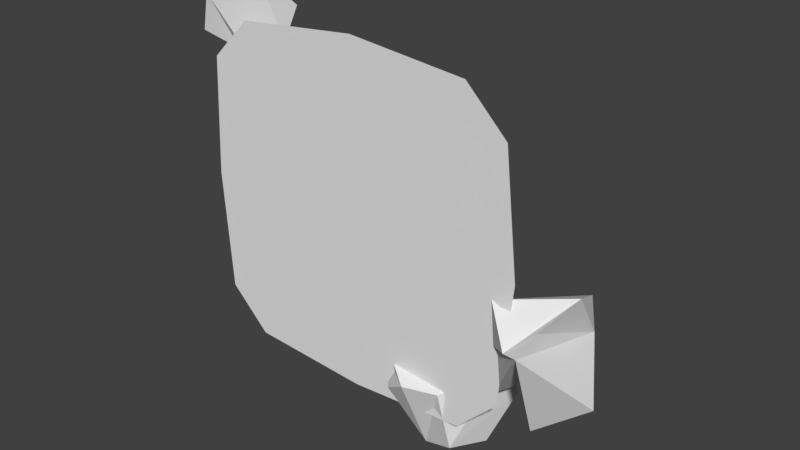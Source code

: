 # Source: Construction_Model.blend  (saved by Blender 2.77.0; exported with 4.5.12 LTS)
import bpy
from mathutils import Matrix  # noqa: F401  (used for matrix-valued properties, if any)

bpy.ops.wm.read_factory_settings(use_empty=True)
scene = bpy.context.scene
scene.name = 'Scene'

# ---- collections
col_collection_1 = bpy.data.collections.new('Collection 1'); scene.collection.children.link(col_collection_1)

# ---- world
world_world = bpy.data.worlds.new('World'); scene.world = world_world
world_world.color = (0.05088, 0.05088, 0.05088)
world_world.use_sun_shadow = False
world_world.sun_shadow_jitter_overblur = 0.0
world_world.cycles.sampling_method = 'MANUAL'

# ---- meshes
me_constructtopmesh = bpy.data.meshes.new('ConstructTopMesh')
me_constructtopmesh.from_pydata([(-0.3387, 0.09148, -0.2322), (0.3411, 0.09148, -0.2298), (0.3588, 0.08316, 0.001008), (-0.2388, 0.06064, 0.1609), (-0.1626, 0.06064, 0.2371), (0.1609, 0.06064, 0.2388), (0.2371, 0.06064, 0.1626), (-0.2371, 0.06064, -0.1626), (-0.1609, 0.06064, -0.2388), (0.1626, 0.06064, -0.2371), (0.2388, 0.06064, -0.1609), (-0.0007056, 0.05482, 0.2512), (0.0007056, 0.05482, -0.2512), (-0.2512, 0.05482, -0.0007056), (0.2512, 0.05482, 0.0007057), (-0.2322, 0.09148, 0.3387), (-0.3411, 0.09148, 0.2298), (0.3387, 0.09148, 0.2322), (0.2298, 0.09148, 0.3411), (-0.2298, 0.09148, -0.3411), (0.2322, 0.09148, -0.3387), (-0.001008, 0.08316, 0.3588), (0.001008, 0.08316, -0.3588), (-0.3588, 0.08316, -0.001008)], [], [(17, 2, 14, 6), (21, 18, 5, 11), (20, 22, 12, 9), (19, 0, 7, 8), (0, 23, 13, 7), (1, 20, 9, 10), (22, 19, 8, 12), (23, 16, 3, 13), (16, 15, 4, 3), (15, 21, 11, 4), (2, 1, 10, 14), (18, 17, 6, 5), (12, 8, 7, 13, 3, 4, 11, 5, 6, 14, 10, 9)])
me_constructtopmesh.polygons.foreach_set('use_smooth', [True] * 13)
me_constructtopmesh.use_remesh_preserve_volume = False
me_constructtopmesh.use_remesh_preserve_attributes = False
me_constructtopmesh.use_mirror_vertex_groups = False
me_constructtopmesh.update()
me_constructrubblemesh = bpy.data.meshes.new('ConstructRubbleMesh')
me_constructrubblemesh.from_pydata([(0.3824, 0.1589, -0.396), (0.31, 0.2431, -0.4852), (0.2827, 0.2058, -0.2916), (0.1302, -0.008268, -0.3377), (0.3653, 0.08719, -0.3169), (0.2717, -0.01863, -0.3591), (0.2973, 0.1409, -0.2514), (0.33, 0.1085, -0.5382), (0.2919, 0.008245, -0.5203), (0.1872, -0.04934, -0.3559), (0.2015, 0.03064, -0.557), (0.1168, -0.01446, -0.4086), (0.1196, 0.2526, -0.488), (0.06117, 0.04739, -0.3673), (0.09021, 0.2303, -0.4075), (0.5337, 0.15, -0.2909), (0.3993, 0.02721, -0.3179), (0.4338, 0.1609, -0.2282), (0.5383, 0.222, -0.1913), (0.6503, 0.0409, -0.2578), (0.4248, 0.1247, -0.3316), (0.5097, 0.01817, -0.3677), (0.4541, 0.1429, -0.2488), (0.4024, 0.09609, -0.2479), (0.5163, 0.1702, -0.2759), (0.3294, 0.07232, -0.2163), (0.5353, 0.2021, -0.08567), (0.3887, 0.05291, -0.08635), (0.5664, 0.09732, -0.03517), (0.482, -0.0684, -0.1269), (0.5304, -0.09307, -0.1092), (0.4068, -0.008115, -0.04992), (0.5286, -0.01379, -0.08503), (-0.3136, 0.1562, 0.4321), (-0.3407, 0.0543, 0.5334), (-0.3881, 0.07345, 0.2881), (-0.4981, 0.01605, 0.3671), (-0.3363, 0.1412, 0.3586), (-0.3198, 0.114, 0.3461), (-0.414, 0.1686, 0.3422), (-0.4798, 0.1808, 0.389), (-0.4179, 0.05301, 0.5269), (-0.4604, -0.0005681, 0.4707), (-0.4323, 0.0694, 0.3176), (0.5304, -0.09307, -0.1092), (0.3993, 0.02721, -0.3179), (0.3294, 0.07232, -0.2163), (0.4068, -0.008115, -0.04992), (0.3887, 0.05291, -0.08635), (0.482, -0.0684, -0.1269), (0.3294, 0.07232, -0.2163), (0.4068, -0.008115, -0.04992), (0.482, -0.0684, -0.1269), (0.5286, -0.01379, -0.08503), (0.5664, 0.09732, -0.03517), (0.5353, 0.2021, -0.08567), (0.3887, 0.05291, -0.08635)], [], [(26, 56, 47, 54), (1, 2, 6, 4, 0, 7), (54, 47, 52, 53), (39, 40, 37), (40, 41, 34, 33), (42, 36, 43), (46, 51, 27), (11, 10, 8, 5, 9), (15, 22, 24), (24, 18, 19, 21, 20, 15), (10, 11, 13, 14, 12), (35, 43, 36, 40, 39), (12, 14, 2, 1), (9, 5, 4, 6, 3), (16, 44, 29, 31, 50), (48, 55, 18, 24, 22, 17, 23, 20, 45, 25), (19, 18, 55, 28, 32, 30), (22, 23, 17), (5, 8, 7, 0, 4), (19, 30, 45, 20, 21), (36, 42, 41, 40), (20, 23, 22, 15), (38, 33, 34), (9, 3, 13, 11), (2, 14, 13, 3, 6), (49, 30, 32), (33, 38, 35, 39, 37, 40), (38, 34, 41, 42, 43, 35), (10, 12, 1, 7, 8)])
me_constructrubblemesh.use_remesh_preserve_volume = False
me_constructrubblemesh.use_remesh_preserve_attributes = False
me_constructrubblemesh.use_mirror_vertex_groups = False
me_constructrubblemesh.update()
me_constructbottommesh = bpy.data.meshes.new('ConstructBottomMesh')
me_constructbottommesh.from_pydata([(-0.3411, 0.09148, 0.2298), (0.2298, 0.09148, 0.3411), (0.3387, 0.09148, 0.2322), (-0.001008, 0.08316, 0.3588), (0.3588, 0.08316, 0.001008), (-0.4318, -0.008316, 0.3205), (0.4318, -0.008316, -0.3205), (0.001008, 4.523e-07, -0.4596), (-0.4596, 4.151e-07, -0.001008), (0.4596, 4.151e-07, 0.001008), (-0.2322, 0.09148, 0.3387), (-0.3387, 0.09148, -0.2322), (-0.2298, 0.09148, -0.3411), (0.2322, 0.09148, -0.3387), (0.3411, 0.09148, -0.2298), (0.001008, 0.08316, -0.3588), (-0.3588, 0.08316, -0.001008), (-0.323, -0.008316, 0.4294), (0.4294, -0.008316, 0.323), (0.3205, -0.008316, 0.4318), (-0.4294, -0.008316, -0.323), (-0.3205, -0.008316, -0.4318), (0.323, -0.008315, -0.4294), (-0.001008, 3.718e-07, 0.4596), (0.4294, -0.008316, 0.323), (0.3205, -0.008316, 0.4318), (-0.4294, -0.008316, -0.323), (-0.3205, -0.008316, -0.4318), (-0.001008, 3.718e-07, 0.4596), (-0.323, -0.008316, 0.4294), (-0.4318, -0.008316, 0.3205), (-0.4596, 4.151e-07, -0.001008), (0.4318, -0.008316, -0.3205), (0.4596, 4.151e-07, 0.001008), (0.323, -0.008315, -0.4294), (0.001008, 4.523e-07, -0.4596)], [], [(30, 29, 10, 0), (25, 24, 2, 1), (27, 26, 11, 12), (32, 34, 13, 14), (3, 28, 25, 1), (10, 29, 28, 3), (15, 35, 27, 12), (13, 34, 35, 15), (16, 31, 30, 0), (11, 26, 31, 16), (4, 2, 24, 33), (14, 4, 33, 32), (17, 5, 8, 20, 21, 7, 22, 6, 9, 18, 19, 23)])
me_constructbottommesh.polygons.foreach_set('use_smooth', [True] * 13)
me_constructbottommesh.use_remesh_preserve_volume = False
me_constructbottommesh.use_remesh_preserve_attributes = False
me_constructbottommesh.use_mirror_vertex_groups = False
me_constructbottommesh.update()

# ---- objects
ob_construct_top = bpy.data.objects.new('Construct Top', me_constructtopmesh)
ob_construct_rubble = bpy.data.objects.new('Construct Rubble', me_constructrubblemesh)
ob_construct_bottom = bpy.data.objects.new('Construct Bottom', me_constructbottommesh)

# ---- transforms, parenting, visibility, modifiers, constraints
ob_construct_top.location = (0.0, 0.0, 0.0)
ob_construct_top.lineart.crease_threshold = 0.0
ob_construct_rubble.location = (0.0, 0.0, 0.0)
ob_construct_rubble.lineart.crease_threshold = 0.0
ob_construct_bottom.location = (0.0, 0.0, 0.0)
ob_construct_bottom.lineart.crease_threshold = 0.0

# ---- collection membership
col_collection_1.objects.link(ob_construct_top)
col_collection_1.objects.link(ob_construct_rubble)
col_collection_1.objects.link(ob_construct_bottom)

# ---- scene / render settings (as saved in the file)
scene.frame_start = 1; scene.frame_end = 250; scene.frame_set(1)
scene.render.engine = 'BLENDER_EEVEE_NEXT'
scene.render.resolution_percentage = 50
scene.render.dither_intensity = 0.0
scene.cycles.use_denoising = False
scene.cycles.samples = 128
scene.cycles.sampling_pattern = 'TABULATED_SOBOL'
scene.cycles.light_sampling_threshold = 0.0
scene.cycles.use_adaptive_sampling = False
scene.cycles.use_light_tree = False
scene.cycles.blur_glossy = 0.0
scene.cycles.sample_clamp_indirect = 0.0
scene.view_settings.view_transform = 'Standard'
bpy.context.view_layer.update()

# ---- added for rendering (the .blend has no active camera and no usable light): camera, sun
cam_auto = bpy.data.cameras.new('AutoCamera')
cam_auto.lens = 50.0
cam_auto.sensor_width = 36.0
cam_auto.clip_end = 1000.0
ob_auto_camera = bpy.data.objects.new('AutoCamera', cam_auto)
scene.collection.objects.link(ob_auto_camera)
ob_auto_camera.location = (1.57579, -1.71987, 1.18794)
ob_auto_camera.rotation_euler = (1.09748, -7.21219e-08, 0.694738)
scene.camera = ob_auto_camera
light_auto_sun = bpy.data.lights.new('AutoSun', 'SUN')
light_auto_sun.energy = 3.0
light_auto_sun.angle = 0.0523599
ob_auto_sun = bpy.data.objects.new('AutoSun', light_auto_sun)
scene.collection.objects.link(ob_auto_sun)
ob_auto_sun.rotation_euler = (0.872665, 0.174533, 0.523599)
bpy.context.view_layer.update()
